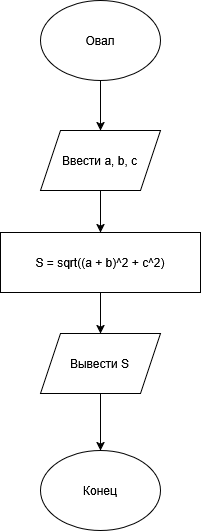

The diagram above was exported from draw.io. Its source (the exported page's mxGraphModel, read from the mxfile embedded in the PNG):
<mxGraphModel dx="1414" dy="778" grid="1" gridSize="10" guides="1" tooltips="1" connect="1" arrows="1" fold="1" page="1" pageScale="1" pageWidth="827" pageHeight="1169" math="0" shadow="0">
  <root>
    <mxCell id="0" />
    <mxCell id="1" parent="0" />
    <mxCell id="B-R9Nh6SpHPxZgMLvsda-12" edge="1" parent="1" source="B-R9Nh6SpHPxZgMLvsda-1" style="edgeStyle=orthogonalEdgeStyle;rounded=0;orthogonalLoop=1;jettySize=auto;html=1;entryX=0.5;entryY=0;entryDx=0;entryDy=0;" target="B-R9Nh6SpHPxZgMLvsda-2">
      <mxGeometry relative="1" as="geometry" />
    </mxCell>
    <mxCell id="B-R9Nh6SpHPxZgMLvsda-1" parent="1" style="ellipse;whiteSpace=wrap;html=1;shapeInside=1;" value="Овал" vertex="1">
      <mxGeometry height="80" width="120" x="340" y="70" as="geometry" />
    </mxCell>
    <mxCell id="B-R9Nh6SpHPxZgMLvsda-13" edge="1" parent="1" source="B-R9Nh6SpHPxZgMLvsda-2" style="edgeStyle=orthogonalEdgeStyle;rounded=0;orthogonalLoop=1;jettySize=auto;html=1;" target="B-R9Nh6SpHPxZgMLvsda-3" value="">
      <mxGeometry relative="1" as="geometry" />
    </mxCell>
    <mxCell id="B-R9Nh6SpHPxZgMLvsda-2" parent="1" style="shape=parallelogram;perimeter=parallelogramPerimeter;whiteSpace=wrap;html=1;shapeInside=1;fixedSize=1;" value="Ввести a, b, c" vertex="1">
      <mxGeometry height="60" width="120" x="340" y="200" as="geometry" />
    </mxCell>
    <mxCell id="B-R9Nh6SpHPxZgMLvsda-14" edge="1" parent="1" source="B-R9Nh6SpHPxZgMLvsda-3" style="edgeStyle=orthogonalEdgeStyle;rounded=0;orthogonalLoop=1;jettySize=auto;html=1;" target="B-R9Nh6SpHPxZgMLvsda-6" value="">
      <mxGeometry relative="1" as="geometry" />
    </mxCell>
    <mxCell id="B-R9Nh6SpHPxZgMLvsda-3" parent="1" style="rounded=0;whiteSpace=wrap;html=1;" value="S = sqrt((a + b)^2 + c^2)" vertex="1">
      <mxGeometry height="60" width="200" x="300" y="302" as="geometry" />
    </mxCell>
    <mxCell id="B-R9Nh6SpHPxZgMLvsda-15" edge="1" parent="1" source="B-R9Nh6SpHPxZgMLvsda-6" style="edgeStyle=orthogonalEdgeStyle;rounded=0;orthogonalLoop=1;jettySize=auto;html=1;" target="B-R9Nh6SpHPxZgMLvsda-7" value="">
      <mxGeometry relative="1" as="geometry" />
    </mxCell>
    <mxCell id="B-R9Nh6SpHPxZgMLvsda-6" parent="1" style="shape=parallelogram;perimeter=parallelogramPerimeter;whiteSpace=wrap;html=1;shapeInside=1;fixedSize=1;" value="Вывести S" vertex="1">
      <mxGeometry height="60" width="120" x="340" y="403" as="geometry" />
    </mxCell>
    <mxCell id="B-R9Nh6SpHPxZgMLvsda-7" parent="1" style="ellipse;whiteSpace=wrap;html=1;shapeInside=1;" value="Конец" vertex="1">
      <mxGeometry height="80" width="120" x="340" y="520" as="geometry" />
    </mxCell>
  </root>
</mxGraphModel>